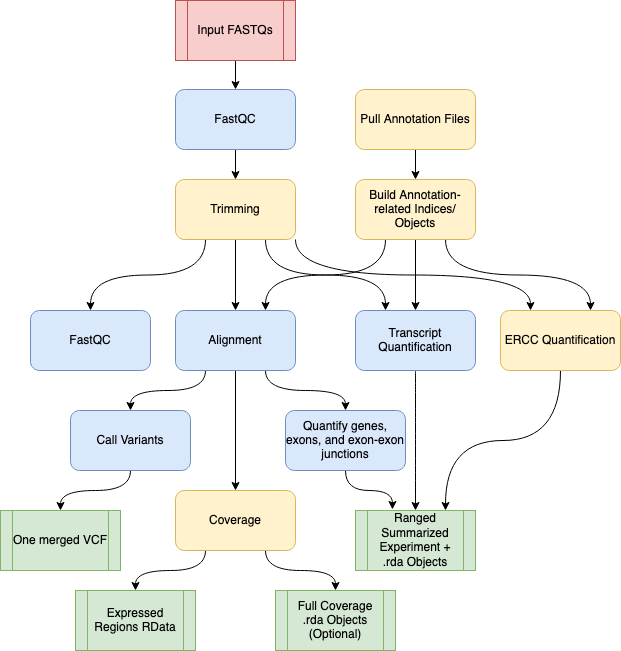

The diagram above was exported from draw.io. Its source (the exported page's mxGraphModel, read from the mxfile embedded in the PNG):
<mxGraphModel dx="720" dy="606" grid="1" gridSize="10" guides="1" tooltips="1" connect="1" arrows="1" fold="1" page="1" pageScale="1" pageWidth="827" pageHeight="1169" math="0" shadow="0">
  <root>
    <mxCell id="WIyWlLk6GJQsqaUBKTNV-0" />
    <mxCell id="WIyWlLk6GJQsqaUBKTNV-1" parent="WIyWlLk6GJQsqaUBKTNV-0" />
    <mxCell id="OsM5ei11BiQJjlwZpGEy-5" style="edgeStyle=orthogonalEdgeStyle;rounded=0;orthogonalLoop=1;jettySize=auto;html=1;exitX=0.5;exitY=1;exitDx=0;exitDy=0;entryX=0.5;entryY=0;entryDx=0;entryDy=0;" parent="WIyWlLk6GJQsqaUBKTNV-1" source="OsM5ei11BiQJjlwZpGEy-0" target="OsM5ei11BiQJjlwZpGEy-1" edge="1">
      <mxGeometry relative="1" as="geometry" />
    </mxCell>
    <mxCell id="OsM5ei11BiQJjlwZpGEy-0" value="Input FASTQs" style="shape=process;whiteSpace=wrap;html=1;backgroundOutline=1;fillColor=#f8cecc;strokeColor=#b85450;" parent="WIyWlLk6GJQsqaUBKTNV-1" vertex="1">
      <mxGeometry x="365" y="20" width="120" height="60" as="geometry" />
    </mxCell>
    <mxCell id="k7NHqZY22NaHSKDun584-14" style="edgeStyle=orthogonalEdgeStyle;rounded=0;orthogonalLoop=1;jettySize=auto;html=1;exitX=0.5;exitY=1;exitDx=0;exitDy=0;entryX=0.5;entryY=0;entryDx=0;entryDy=0;" edge="1" parent="WIyWlLk6GJQsqaUBKTNV-1" source="OsM5ei11BiQJjlwZpGEy-1" target="OsM5ei11BiQJjlwZpGEy-2">
      <mxGeometry relative="1" as="geometry" />
    </mxCell>
    <mxCell id="OsM5ei11BiQJjlwZpGEy-1" value="FastQC" style="rounded=1;whiteSpace=wrap;html=1;fillColor=#dae8fc;strokeColor=#6c8ebf;" parent="WIyWlLk6GJQsqaUBKTNV-1" vertex="1">
      <mxGeometry x="365" y="109" width="120" height="60" as="geometry" />
    </mxCell>
    <mxCell id="k7NHqZY22NaHSKDun584-12" style="edgeStyle=orthogonalEdgeStyle;rounded=0;orthogonalLoop=1;jettySize=auto;html=1;exitX=0.5;exitY=1;exitDx=0;exitDy=0;" edge="1" parent="WIyWlLk6GJQsqaUBKTNV-1" source="OsM5ei11BiQJjlwZpGEy-2" target="OsM5ei11BiQJjlwZpGEy-9">
      <mxGeometry relative="1" as="geometry" />
    </mxCell>
    <mxCell id="k7NHqZY22NaHSKDun584-13" style="edgeStyle=orthogonalEdgeStyle;rounded=0;orthogonalLoop=1;jettySize=auto;html=1;exitX=0.25;exitY=1;exitDx=0;exitDy=0;entryX=0.5;entryY=0;entryDx=0;entryDy=0;curved=1;" edge="1" parent="WIyWlLk6GJQsqaUBKTNV-1" source="OsM5ei11BiQJjlwZpGEy-2" target="OsM5ei11BiQJjlwZpGEy-4">
      <mxGeometry relative="1" as="geometry" />
    </mxCell>
    <mxCell id="k7NHqZY22NaHSKDun584-15" style="edgeStyle=orthogonalEdgeStyle;rounded=0;orthogonalLoop=1;jettySize=auto;html=1;exitX=0.75;exitY=1;exitDx=0;exitDy=0;entryX=0.25;entryY=0;entryDx=0;entryDy=0;curved=1;" edge="1" parent="WIyWlLk6GJQsqaUBKTNV-1" source="OsM5ei11BiQJjlwZpGEy-2" target="OsM5ei11BiQJjlwZpGEy-29">
      <mxGeometry relative="1" as="geometry" />
    </mxCell>
    <mxCell id="k7NHqZY22NaHSKDun584-16" style="edgeStyle=orthogonalEdgeStyle;rounded=0;orthogonalLoop=1;jettySize=auto;html=1;exitX=1;exitY=1;exitDx=0;exitDy=0;entryX=0.25;entryY=0;entryDx=0;entryDy=0;curved=1;" edge="1" parent="WIyWlLk6GJQsqaUBKTNV-1" source="OsM5ei11BiQJjlwZpGEy-2" target="OsM5ei11BiQJjlwZpGEy-30">
      <mxGeometry relative="1" as="geometry" />
    </mxCell>
    <mxCell id="OsM5ei11BiQJjlwZpGEy-2" value="Trimming" style="rounded=1;whiteSpace=wrap;html=1;fillColor=#fff2cc;strokeColor=#d6b656;" parent="WIyWlLk6GJQsqaUBKTNV-1" vertex="1">
      <mxGeometry x="365" y="199" width="120" height="60" as="geometry" />
    </mxCell>
    <mxCell id="OsM5ei11BiQJjlwZpGEy-4" value="FastQC" style="rounded=1;whiteSpace=wrap;html=1;fillColor=#dae8fc;strokeColor=#6c8ebf;" parent="WIyWlLk6GJQsqaUBKTNV-1" vertex="1">
      <mxGeometry x="220" y="330" width="120" height="60" as="geometry" />
    </mxCell>
    <mxCell id="OsM5ei11BiQJjlwZpGEy-14" style="edgeStyle=orthogonalEdgeStyle;rounded=0;orthogonalLoop=1;jettySize=auto;html=1;exitX=0.25;exitY=1;exitDx=0;exitDy=0;entryX=0.5;entryY=0;entryDx=0;entryDy=0;curved=1;" parent="WIyWlLk6GJQsqaUBKTNV-1" source="OsM5ei11BiQJjlwZpGEy-9" target="OsM5ei11BiQJjlwZpGEy-13" edge="1">
      <mxGeometry relative="1" as="geometry" />
    </mxCell>
    <mxCell id="OsM5ei11BiQJjlwZpGEy-18" style="edgeStyle=orthogonalEdgeStyle;rounded=0;orthogonalLoop=1;jettySize=auto;html=1;exitX=0.5;exitY=1;exitDx=0;exitDy=0;" parent="WIyWlLk6GJQsqaUBKTNV-1" source="OsM5ei11BiQJjlwZpGEy-9" target="OsM5ei11BiQJjlwZpGEy-17" edge="1">
      <mxGeometry relative="1" as="geometry" />
    </mxCell>
    <mxCell id="OsM5ei11BiQJjlwZpGEy-20" style="edgeStyle=orthogonalEdgeStyle;rounded=0;orthogonalLoop=1;jettySize=auto;html=1;exitX=0.75;exitY=1;exitDx=0;exitDy=0;entryX=0.5;entryY=0;entryDx=0;entryDy=0;curved=1;" parent="WIyWlLk6GJQsqaUBKTNV-1" source="OsM5ei11BiQJjlwZpGEy-9" target="OsM5ei11BiQJjlwZpGEy-19" edge="1">
      <mxGeometry relative="1" as="geometry" />
    </mxCell>
    <mxCell id="OsM5ei11BiQJjlwZpGEy-9" value="&lt;div&gt;Alignment&lt;/div&gt;" style="rounded=1;whiteSpace=wrap;html=1;fillColor=#dae8fc;strokeColor=#6c8ebf;" parent="WIyWlLk6GJQsqaUBKTNV-1" vertex="1">
      <mxGeometry x="365" y="330" width="120" height="60" as="geometry" />
    </mxCell>
    <mxCell id="OsM5ei11BiQJjlwZpGEy-16" style="edgeStyle=orthogonalEdgeStyle;rounded=0;orthogonalLoop=1;jettySize=auto;html=1;exitX=0.5;exitY=1;exitDx=0;exitDy=0;curved=1;" parent="WIyWlLk6GJQsqaUBKTNV-1" source="OsM5ei11BiQJjlwZpGEy-13" target="OsM5ei11BiQJjlwZpGEy-15" edge="1">
      <mxGeometry relative="1" as="geometry" />
    </mxCell>
    <mxCell id="OsM5ei11BiQJjlwZpGEy-13" value="&lt;div&gt;Call Variants&lt;/div&gt;" style="rounded=1;whiteSpace=wrap;html=1;fillColor=#dae8fc;strokeColor=#6c8ebf;" parent="WIyWlLk6GJQsqaUBKTNV-1" vertex="1">
      <mxGeometry x="260" y="430" width="120" height="60" as="geometry" />
    </mxCell>
    <mxCell id="OsM5ei11BiQJjlwZpGEy-15" value="One merged VCF" style="shape=process;whiteSpace=wrap;html=1;backgroundOutline=1;fillColor=#d5e8d4;strokeColor=#82b366;" parent="WIyWlLk6GJQsqaUBKTNV-1" vertex="1">
      <mxGeometry x="190" y="530" width="120" height="60" as="geometry" />
    </mxCell>
    <mxCell id="OsM5ei11BiQJjlwZpGEy-23" style="edgeStyle=orthogonalEdgeStyle;rounded=0;orthogonalLoop=1;jettySize=auto;html=1;exitX=0.25;exitY=1;exitDx=0;exitDy=0;entryX=0.5;entryY=0;entryDx=0;entryDy=0;curved=1;" parent="WIyWlLk6GJQsqaUBKTNV-1" source="OsM5ei11BiQJjlwZpGEy-17" target="OsM5ei11BiQJjlwZpGEy-21" edge="1">
      <mxGeometry relative="1" as="geometry" />
    </mxCell>
    <mxCell id="OsM5ei11BiQJjlwZpGEy-24" style="edgeStyle=orthogonalEdgeStyle;rounded=0;orthogonalLoop=1;jettySize=auto;html=1;exitX=0.75;exitY=1;exitDx=0;exitDy=0;entryX=0.5;entryY=0;entryDx=0;entryDy=0;curved=1;" parent="WIyWlLk6GJQsqaUBKTNV-1" source="OsM5ei11BiQJjlwZpGEy-17" target="OsM5ei11BiQJjlwZpGEy-22" edge="1">
      <mxGeometry relative="1" as="geometry" />
    </mxCell>
    <mxCell id="OsM5ei11BiQJjlwZpGEy-17" value="Coverage" style="rounded=1;whiteSpace=wrap;html=1;fillColor=#fff2cc;strokeColor=#d6b656;" parent="WIyWlLk6GJQsqaUBKTNV-1" vertex="1">
      <mxGeometry x="365" y="510" width="120" height="60" as="geometry" />
    </mxCell>
    <mxCell id="OsM5ei11BiQJjlwZpGEy-32" style="edgeStyle=orthogonalEdgeStyle;rounded=0;orthogonalLoop=1;jettySize=auto;html=1;exitX=0.5;exitY=1;exitDx=0;exitDy=0;entryX=0.308;entryY=-0.017;entryDx=0;entryDy=0;entryPerimeter=0;curved=1;" parent="WIyWlLk6GJQsqaUBKTNV-1" source="OsM5ei11BiQJjlwZpGEy-19" target="OsM5ei11BiQJjlwZpGEy-31" edge="1">
      <mxGeometry relative="1" as="geometry" />
    </mxCell>
    <mxCell id="OsM5ei11BiQJjlwZpGEy-19" value="Quantify genes, exons, and exon-exon junctions" style="rounded=1;whiteSpace=wrap;html=1;fillColor=#dae8fc;strokeColor=#6c8ebf;" parent="WIyWlLk6GJQsqaUBKTNV-1" vertex="1">
      <mxGeometry x="475" y="430" width="120" height="60" as="geometry" />
    </mxCell>
    <mxCell id="OsM5ei11BiQJjlwZpGEy-21" value="Expressed Regions RData" style="shape=process;whiteSpace=wrap;html=1;backgroundOutline=1;fillColor=#d5e8d4;strokeColor=#82b366;" parent="WIyWlLk6GJQsqaUBKTNV-1" vertex="1">
      <mxGeometry x="265" y="610" width="120" height="60" as="geometry" />
    </mxCell>
    <mxCell id="OsM5ei11BiQJjlwZpGEy-22" value="Full Coverage .rda Objects (Optional)" style="shape=process;whiteSpace=wrap;html=1;backgroundOutline=1;fillColor=#d5e8d4;strokeColor=#82b366;" parent="WIyWlLk6GJQsqaUBKTNV-1" vertex="1">
      <mxGeometry x="465" y="610" width="120" height="60" as="geometry" />
    </mxCell>
    <mxCell id="OsM5ei11BiQJjlwZpGEy-28" style="edgeStyle=orthogonalEdgeStyle;rounded=0;orthogonalLoop=1;jettySize=auto;html=1;exitX=0.5;exitY=1;exitDx=0;exitDy=0;entryX=0.5;entryY=0;entryDx=0;entryDy=0;" parent="WIyWlLk6GJQsqaUBKTNV-1" source="OsM5ei11BiQJjlwZpGEy-25" target="OsM5ei11BiQJjlwZpGEy-26" edge="1">
      <mxGeometry relative="1" as="geometry" />
    </mxCell>
    <mxCell id="OsM5ei11BiQJjlwZpGEy-25" value="Pull Annotation Files" style="rounded=1;whiteSpace=wrap;html=1;fillColor=#fff2cc;strokeColor=#d6b656;" parent="WIyWlLk6GJQsqaUBKTNV-1" vertex="1">
      <mxGeometry x="545" y="109" width="120" height="60" as="geometry" />
    </mxCell>
    <mxCell id="k7NHqZY22NaHSKDun584-9" style="edgeStyle=orthogonalEdgeStyle;rounded=0;orthogonalLoop=1;jettySize=auto;html=1;exitX=0.25;exitY=1;exitDx=0;exitDy=0;entryX=0.75;entryY=0;entryDx=0;entryDy=0;curved=1;" edge="1" parent="WIyWlLk6GJQsqaUBKTNV-1" source="OsM5ei11BiQJjlwZpGEy-26" target="OsM5ei11BiQJjlwZpGEy-9">
      <mxGeometry relative="1" as="geometry" />
    </mxCell>
    <mxCell id="k7NHqZY22NaHSKDun584-10" style="edgeStyle=orthogonalEdgeStyle;rounded=0;orthogonalLoop=1;jettySize=auto;html=1;exitX=0.5;exitY=1;exitDx=0;exitDy=0;entryX=0.5;entryY=0;entryDx=0;entryDy=0;" edge="1" parent="WIyWlLk6GJQsqaUBKTNV-1" source="OsM5ei11BiQJjlwZpGEy-26" target="OsM5ei11BiQJjlwZpGEy-29">
      <mxGeometry relative="1" as="geometry" />
    </mxCell>
    <mxCell id="k7NHqZY22NaHSKDun584-11" style="edgeStyle=orthogonalEdgeStyle;rounded=0;orthogonalLoop=1;jettySize=auto;html=1;exitX=0.75;exitY=1;exitDx=0;exitDy=0;entryX=0.75;entryY=0;entryDx=0;entryDy=0;curved=1;" edge="1" parent="WIyWlLk6GJQsqaUBKTNV-1" source="OsM5ei11BiQJjlwZpGEy-26" target="OsM5ei11BiQJjlwZpGEy-30">
      <mxGeometry relative="1" as="geometry" />
    </mxCell>
    <mxCell id="OsM5ei11BiQJjlwZpGEy-26" value="Build Annotation-related Indices/ Objects" style="rounded=1;whiteSpace=wrap;html=1;fillColor=#fff2cc;strokeColor=#d6b656;" parent="WIyWlLk6GJQsqaUBKTNV-1" vertex="1">
      <mxGeometry x="545" y="199" width="120" height="60" as="geometry" />
    </mxCell>
    <mxCell id="OsM5ei11BiQJjlwZpGEy-33" style="edgeStyle=orthogonalEdgeStyle;rounded=0;orthogonalLoop=1;jettySize=auto;html=1;exitX=0.5;exitY=1;exitDx=0;exitDy=0;entryX=0.5;entryY=0;entryDx=0;entryDy=0;curved=1;" parent="WIyWlLk6GJQsqaUBKTNV-1" source="OsM5ei11BiQJjlwZpGEy-29" target="OsM5ei11BiQJjlwZpGEy-31" edge="1">
      <mxGeometry relative="1" as="geometry" />
    </mxCell>
    <mxCell id="OsM5ei11BiQJjlwZpGEy-34" style="edgeStyle=orthogonalEdgeStyle;rounded=0;orthogonalLoop=1;jettySize=auto;html=1;exitX=0.5;exitY=1;exitDx=0;exitDy=0;entryX=0.75;entryY=0;entryDx=0;entryDy=0;curved=1;" parent="WIyWlLk6GJQsqaUBKTNV-1" source="OsM5ei11BiQJjlwZpGEy-30" target="OsM5ei11BiQJjlwZpGEy-31" edge="1">
      <mxGeometry relative="1" as="geometry" />
    </mxCell>
    <mxCell id="OsM5ei11BiQJjlwZpGEy-30" value="ERCC Quantification" style="rounded=1;whiteSpace=wrap;html=1;fillColor=#fff2cc;strokeColor=#d6b656;" parent="WIyWlLk6GJQsqaUBKTNV-1" vertex="1">
      <mxGeometry x="690" y="330" width="120" height="60" as="geometry" />
    </mxCell>
    <mxCell id="OsM5ei11BiQJjlwZpGEy-31" value="Ranged Summarized Experiment + .rda Objects" style="shape=process;whiteSpace=wrap;html=1;backgroundOutline=1;fillColor=#d5e8d4;strokeColor=#82b366;" parent="WIyWlLk6GJQsqaUBKTNV-1" vertex="1">
      <mxGeometry x="545" y="530" width="120" height="60" as="geometry" />
    </mxCell>
    <mxCell id="OsM5ei11BiQJjlwZpGEy-29" value="Transcript Quantification" style="rounded=1;whiteSpace=wrap;html=1;fillColor=#dae8fc;strokeColor=#6c8ebf;" parent="WIyWlLk6GJQsqaUBKTNV-1" vertex="1">
      <mxGeometry x="545" y="330" width="120" height="60" as="geometry" />
    </mxCell>
  </root>
</mxGraphModel>